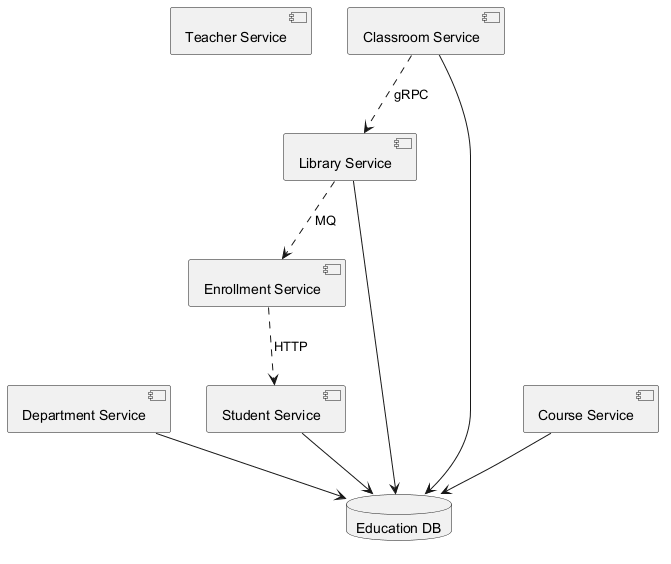

The diagram above was rendered by PlantUML. Its source (embedded in the PNG):
@startuml

component "Teacher Service" as C_TeacherService
component "Student Service" as C_StudentService
component "Enrollment Service" as C_EnrollmentService
component "Department Service" as C_DepartmentService
component "Classroom Service" as C_ClassroomService
component "Library Service" as C_LibraryService
component "Course Service" as C_CourseService
database "Education DB" as DB_education
C_StudentService --> DB_education
C_DepartmentService --> DB_education
C_ClassroomService --> DB_education
C_LibraryService --> DB_education
C_CourseService --> DB_education
C_LibraryService ..> C_EnrollmentService : MQ
C_ClassroomService ..> C_LibraryService : gRPC
C_EnrollmentService ..> C_StudentService : HTTP
@enduml